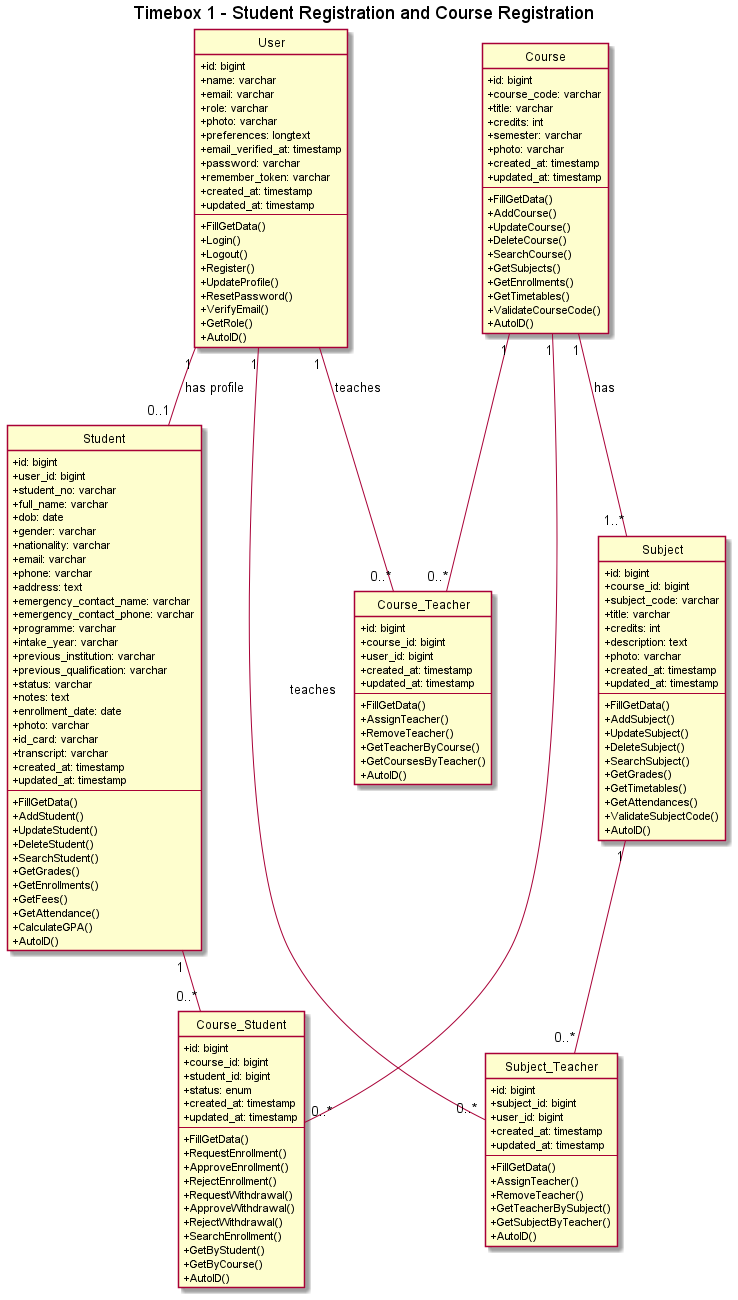

The diagram above was rendered by PlantUML. Its source (embedded in the PNG):
@startuml Timebox1_Class
hide circle
skinparam classAttributeIconSize 0
title Timebox 1 - Student Registration and Course Registration

class User {
  +id: bigint
  +name: varchar
  +email: varchar
  +role: varchar
  +photo: varchar
  +preferences: longtext
  +email_verified_at: timestamp
  +password: varchar
  +remember_token: varchar
  +created_at: timestamp
  +updated_at: timestamp
  --
  +FillGetData()
  +Login()
  +Logout()
  +Register()
  +UpdateProfile()
  +ResetPassword()
  +VerifyEmail()
  +GetRole()
  +AutoID()
}

class Student {
  +id: bigint
  +user_id: bigint
  +student_no: varchar
  +full_name: varchar
  +dob: date
  +gender: varchar
  +nationality: varchar
  +email: varchar
  +phone: varchar
  +address: text
  +emergency_contact_name: varchar
  +emergency_contact_phone: varchar
  +programme: varchar
  +intake_year: varchar
  +previous_institution: varchar
  +previous_qualification: varchar
  +status: varchar
  +notes: text
  +enrollment_date: date
  +photo: varchar
  +id_card: varchar
  +transcript: varchar
  +created_at: timestamp
  +updated_at: timestamp
  --
  +FillGetData()
  +AddStudent()
  +UpdateStudent()
  +DeleteStudent()
  +SearchStudent()
  +GetGrades()
  +GetEnrollments()
  +GetFees()
  +GetAttendance()
  +CalculateGPA()
  +AutoID()
}

class Course {
  +id: bigint
  +course_code: varchar
  +title: varchar
  +credits: int
  +semester: varchar
  +photo: varchar
  +created_at: timestamp
  +updated_at: timestamp
  --
  +FillGetData()
  +AddCourse()
  +UpdateCourse()
  +DeleteCourse()
  +SearchCourse()
  +GetSubjects()
  +GetEnrollments()
  +GetTimetables()
  +ValidateCourseCode()
  +AutoID()
}

class Subject {
  +id: bigint
  +course_id: bigint
  +subject_code: varchar
  +title: varchar
  +credits: int
  +description: text
  +photo: varchar
  +created_at: timestamp
  +updated_at: timestamp
  --
  +FillGetData()
  +AddSubject()
  +UpdateSubject()
  +DeleteSubject()
  +SearchSubject()
  +GetGrades()
  +GetTimetables()
  +GetAttendances()
  +ValidateSubjectCode()
  +AutoID()
}

class Course_Teacher {
  +id: bigint
  +course_id: bigint
  +user_id: bigint
  +created_at: timestamp
  +updated_at: timestamp
  --
  +FillGetData()
  +AssignTeacher()
  +RemoveTeacher()
  +GetTeacherByCourse()
  +GetCoursesByTeacher()
  +AutoID()
}

class Subject_Teacher {
  +id: bigint
  +subject_id: bigint
  +user_id: bigint
  +created_at: timestamp
  +updated_at: timestamp
  --
  +FillGetData()
  +AssignTeacher()
  +RemoveTeacher()
  +GetTeacherBySubject()
  +GetSubjectByTeacher()
  +AutoID()
}

class Course_Student {
  +id: bigint
  +course_id: bigint
  +student_id: bigint
  +status: enum
  +created_at: timestamp
  +updated_at: timestamp
  --
  +FillGetData()
  +RequestEnrollment()
  +ApproveEnrollment()
  +RejectEnrollment()
  +RequestWithdrawal()
  +ApproveWithdrawal()
  +RejectWithdrawal()
  +SearchEnrollment()
  +GetByStudent()
  +GetByCourse()
  +AutoID()
}

User "1" -- "0..1" Student : has profile
Course "1" -- "1..*" Subject : has
Course "1" -- "0..*" Course_Teacher
User "1" -- "0..*" Course_Teacher : teaches
Subject "1" -- "0..*" Subject_Teacher
User "1" -- "0..*" Subject_Teacher : teaches
Course "1" -- "0..*" Course_Student
Student "1" -- "0..*" Course_Student

@enduml